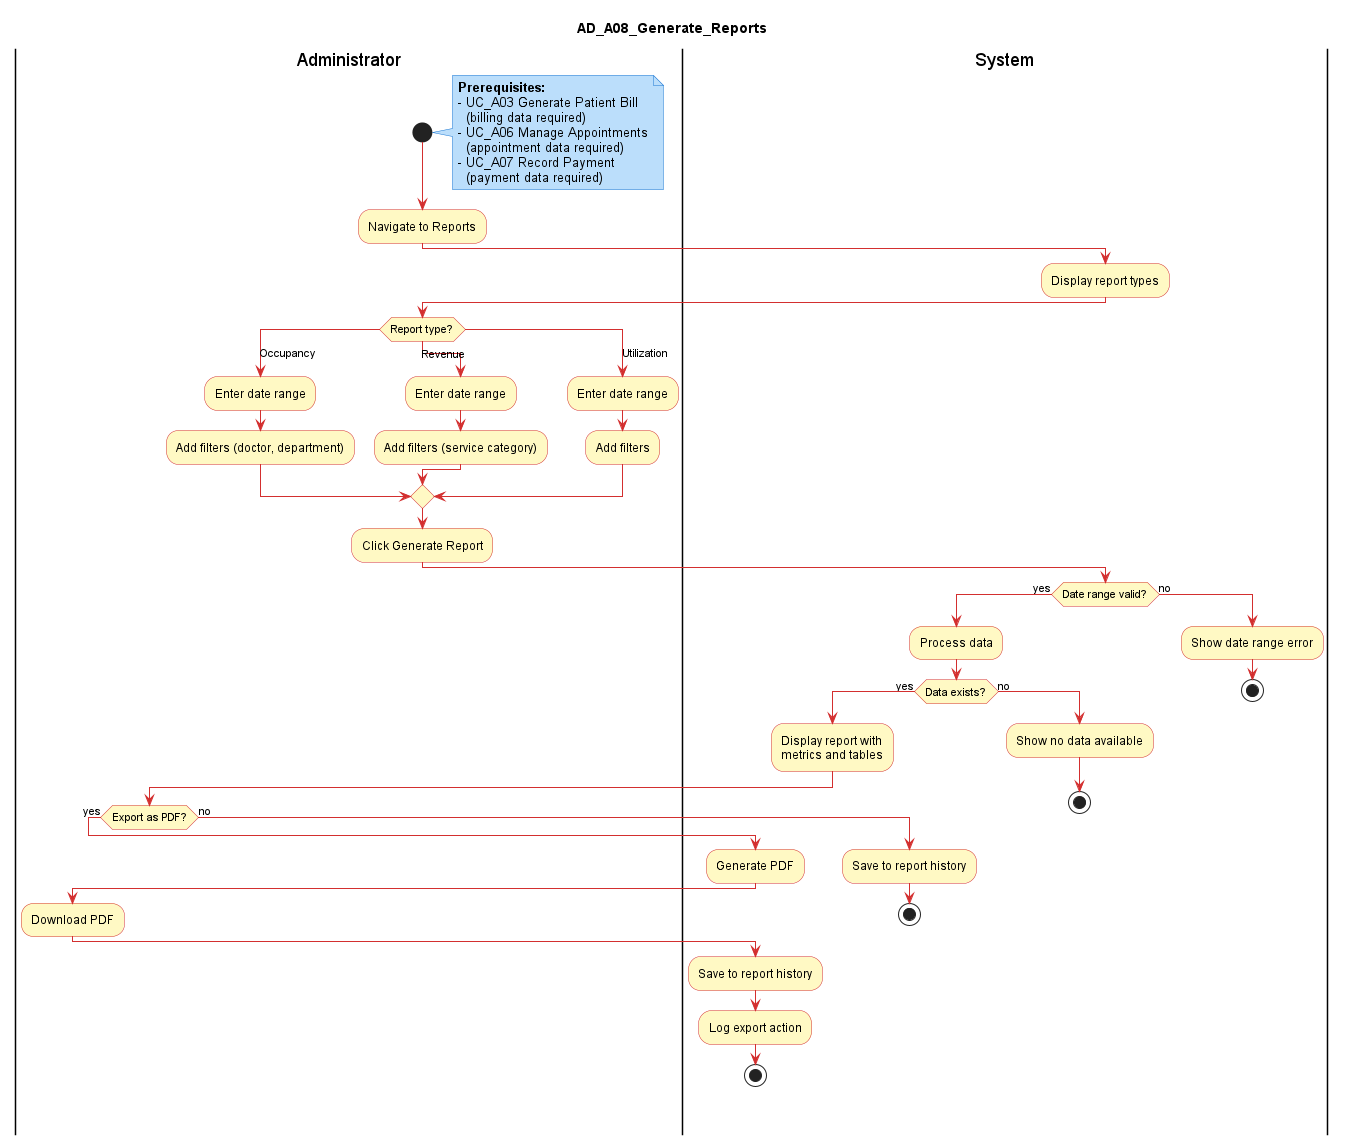

The diagram above was rendered by PlantUML. Its source (embedded in the PNG):
@startuml AD_A08_Generate_Reports
title AD_A08_Generate_Reports

skinparam activity {
  BackgroundColor #FFF9C4
  BorderColor #D32F2F
  DiamondBackgroundColor #FFF9C4
  DiamondBorderColor #D32F2F
  ArrowColor #D32F2F
}
skinparam note {
  BackgroundColor #BBDEFB
  BorderColor #1976D2
}
skinparam shadowing false
skinparam defaultFontName Arial

|Administrator|
start
note right
  **Prerequisites:**
  - UC_A03 Generate Patient Bill
    (billing data required)
  - UC_A06 Manage Appointments
    (appointment data required)
  - UC_A07 Record Payment
    (payment data required)
end note
:Navigate to Reports;
|System|
:Display report types;
|Administrator|
switch (Report type?)
case (Occupancy)
  :Enter date range;
  :Add filters (doctor, department);
case (Revenue)
  :Enter date range;
  :Add filters (service category);
case (Utilization)
  :Enter date range;
  :Add filters;
endswitch
:Click Generate Report;
|System|
if (Date range valid?) then (yes)
  :Process data;
  if (Data exists?) then (yes)
    :Display report with\nmetrics and tables;
    |Administrator|
    if (Export as PDF?) then (yes)
      |System|
      :Generate PDF;
      |Administrator|
      :Download PDF;
      |System|
      :Save to report history;
      :Log export action;
      stop
    else (no)
      |System|
      :Save to report history;
      stop
    endif
  else (no)
    :Show no data available;
    stop
  endif
else (no)
  :Show date range error;
  stop
endif
@enduml